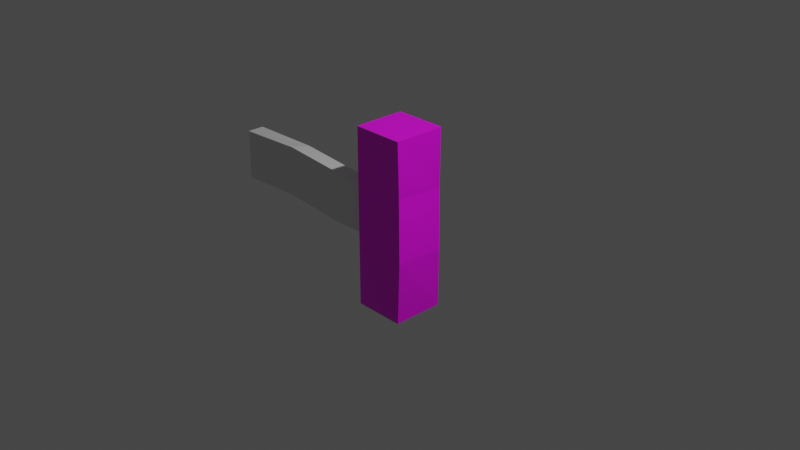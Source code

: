 # Source: fence02.blend  (saved by Blender 3.2.14; exported with 4.5.12 LTS)
import bpy
from mathutils import Matrix  # noqa: F401  (used for matrix-valued properties, if any)

bpy.ops.wm.read_factory_settings(use_empty=True)
scene = bpy.context.scene
scene.name = 'Scene'

# ---- collections
col_collection = bpy.data.collections.new('Collection'); scene.collection.children.link(col_collection)

# ---- images (referenced by path relative to the original .blend; pixels are not part of the script)
import os
ASSET_DIR = os.environ.get("B2B_ASSET_DIR", "")  # directory of the original .blend (textures are referenced by path, not embedded)
HERE = os.path.dirname(os.path.abspath(__file__))  # packed textures are extracted next to this script under _unpacked/

def load_image(name, relpath, width, height, colorspace="sRGB"):
    """Load a texture the original file referenced (path relative to the .blend, or extracted next to this script)."""
    p = next((c for c in (os.path.join(HERE, relpath), os.path.join(ASSET_DIR, relpath)) if relpath and os.path.exists(c)), "")
    if p:
        img = bpy.data.images.load(p, check_existing=True)
        img.name = name
    else:  # same state as the original file: an image datablock whose file is absent (Cycles renders it pink)
        img = bpy.data.images.new(name, width, height)
        img.source = "FILE"
        img.filepath = "//" + (relpath or name)
    img.colorspace_settings.name = colorspace
    return img
img_wood_tutorial_file_free_textures_png = load_image('wood tutorial file free textures.png', 'wood tutorial file free textures.png', 1024, 1024, 'sRGB')

# ---- materials (node trees are filled in below, after node groups)
mat_woodmat01 = bpy.data.materials.new('WoodMat01')
mat_woodmat01.use_transparent_shadow = False
mat_newmat = bpy.data.materials.new('NewMat')
mat_newmat.alpha_threshold = 0.0
mat_newmat.use_transparent_shadow = False
mat_newmat.line_color = (0.0, 0.0, 0.0, 1.0)

# ---- material node trees
mat_woodmat01.use_nodes = True; mat_woodmat01.node_tree.nodes.clear()
_N = mat_woodmat01.node_tree.nodes; _L = mat_woodmat01.node_tree.links
n0 = _N.new('ShaderNodeBsdfPrincipled'); n0.name = 'Principled BSDF'; n0.location = (10, 300)
n0.distribution = 'GGX'
n0.subsurface_method = 'RANDOM_WALK_SKIN'
n0.inputs[3].default_value = 1.45
n0.inputs[27].default_value = (0.0, 0.0, 0.0, 1.0)
n0.inputs[28].default_value = 1.0
n1 = _N.new('ShaderNodeOutputMaterial'); n1.name = 'Material Output'; n1.location = (300, 300)
n2 = _N.new('ShaderNodeTexImage'); n2.name = 'Image Texture'; n2.location = (-621, 107)
n2.image = img_wood_tutorial_file_free_textures_png
_L.new(n0.outputs[0], n1.inputs[0])
_L.new(n2.outputs[0], n0.inputs[0])
n1.is_active_output = True
mat_newmat.use_nodes = True; mat_newmat.node_tree.nodes.clear()
_N = mat_newmat.node_tree.nodes; _L = mat_newmat.node_tree.links
n0 = _N.new('ShaderNodeOutputMaterial'); n0.name = 'Material Output'; n0.location = (300, 300)
n1 = _N.new('ShaderNodeBsdfPrincipled'); n1.name = 'Principled BSDF'; n1.location = (10, 300)
n1.distribution = 'GGX'
n1.subsurface_method = 'RANDOM_WALK_SKIN'
n1.inputs[2].default_value = 0.4
n1.inputs[3].default_value = 1.45
n1.inputs[27].default_value = (0.0, 0.0, 0.0, 1.0)
n1.inputs[28].default_value = 1.0
_L.new(n1.outputs[0], n0.inputs[0])
n0.is_active_output = True

# ---- world
world_world = bpy.data.worlds.new('World'); scene.world = world_world
world_world.use_nodes = True; world_world.node_tree.nodes.clear()
_N = world_world.node_tree.nodes; _L = world_world.node_tree.links
n0 = _N.new('ShaderNodeOutputWorld'); n0.name = 'World Output'; n0.location = (300, 300)
n1 = _N.new('ShaderNodeBackground'); n1.name = 'Background'; n1.location = (10, 300)
n1.inputs[0].default_value = (0.05088, 0.05088, 0.05088, 1.0)
_L.new(n1.outputs[0], n0.inputs[0])
n0.is_active_output = True
world_world.color = (0.05088, 0.05088, 0.05088)
world_world.use_sun_shadow = False
world_world.sun_shadow_jitter_overblur = 0.0

# ---- cameras
cam_camera = bpy.data.cameras.new('Camera')
cam_camera.clip_end = 100.0
cam_camera.ortho_scale = 7.314

# ---- lights
light_light = bpy.data.lights.new('Light', 'POINT')
light_light.transmission_factor = 0.0
light_light.energy = 1000.0
light_light.shadow_soft_size = 0.1
light_light.shadow_maximum_resolution = 0.006
light_light.use_absolute_resolution = True

# ---- meshes
me_cube_001 = bpy.data.meshes.new('Cube.001')
me_cube_001.from_pydata([(0.2876, 0.2876, 1.0), (0.2876, 0.2876, -1.0), (0.2876, -0.2876, 1.0), (0.2876, -0.2876, -1.0), (-0.2876, 0.2876, 1.0), (-0.2876, 0.2876, -1.0), (-0.2876, -0.2876, 1.0), (-0.2876, -0.2876, -1.0), (0.2542, 0.2684, 0.3741), (0.2987, 0.3223, -0.2889), (-0.2542, -0.2684, -0.3741), (-0.2987, -0.3223, 0.2889), (0.2749, -0.3048, 0.3288), (0.3194, -0.2508, -0.3342), (-0.3194, 0.2508, 0.3342), (-0.2749, 0.3048, -0.3288)], [], [(0, 4, 6, 2), (12, 2, 6, 11), (11, 6, 4, 14), (5, 1, 3, 7), (8, 0, 2, 12), (14, 4, 0, 8), (5, 15, 9, 1), (15, 14, 8, 9), (1, 9, 13, 3), (9, 8, 12, 13), (7, 10, 15, 5), (10, 11, 14, 15), (3, 13, 10, 7), (13, 12, 11, 10)])
_uv = me_cube_001.uv_layers.new(name='UVMap')
_uv.uv.foreach_set('vector', [0.006854, 0.01267, 0.3613, 0.01267, 0.3613, 0.3671, 0.006854, 0.3671, 0.6372, 0.5301, 0.4737, 0.5312, 0.475, 0.392, 0.6474, 0.3906, 0.6423, 0.961, 0.4683, 0.9508, 0.4693, 0.81, 0.6329, 0.8193, 0.1981, 0.01041, 0.5307, 0.01041, 0.5307, 0.343, 0.1981, 0.343, 0.6262, 0.674, 0.4686, 0.6701, 0.4737, 0.5312, 0.6372, 0.5301, 0.6329, 0.8193, 0.4693, 0.81, 0.4686, 0.6701, 0.6262, 0.674, 0.9589, 0.8136, 0.7967, 0.8109, 0.7882, 0.6755, 0.9573, 0.6733, 0.7967, 0.8109, 0.6329, 0.8193, 0.6262, 0.674, 0.7882, 0.6755, 0.9573, 0.6733, 0.7882, 0.6755, 0.798, 0.5403, 0.9594, 0.5336, 0.7882, 0.6755, 0.6262, 0.674, 0.6372, 0.5301, 0.798, 0.5403, 0.9599, 0.9541, 0.8067, 0.9504, 0.7967, 0.8109, 0.9589, 0.8136, 0.8067, 0.9504, 0.6423, 0.961, 0.6329, 0.8193, 0.7967, 0.8109, 0.9594, 0.5336, 0.798, 0.5403, 0.808, 0.4017, 0.9599, 0.3942, 0.798, 0.5403, 0.6372, 0.5301, 0.6474, 0.3906, 0.808, 0.4017])
me_cube_001.materials.append(mat_woodmat01)
me_cube_001.use_mirror_vertex_groups = False
me_cube_001.update()
me_cube_005 = bpy.data.meshes.new('Cube.005')
me_cube_005.from_pydata([(0.2876, 0.09762, 1.176), (0.2876, 0.09762, -1.176), (0.2876, -0.09762, 1.176), (0.2876, -0.09762, -1.176), (-0.2876, 0.09762, 1.176), (-0.2876, 0.09762, -1.176), (-0.2876, -0.09762, 1.176), (-0.2876, -0.09762, -1.176), (0.2542, 0.09108, 0.4398), (0.2987, 0.1094, -0.3397), (-0.2542, -0.09108, -0.4398), (-0.2987, -0.1094, 0.3397), (0.2749, -0.1034, 0.3866), (0.3194, -0.08513, -0.3929), (-0.3194, 0.08513, 0.3929), (-0.2749, 0.1034, -0.3866)], [], [(0, 4, 6, 2), (12, 2, 6, 11), (11, 6, 4, 14), (5, 1, 3, 7), (8, 0, 2, 12), (14, 4, 0, 8), (5, 15, 9, 1), (15, 14, 8, 9), (1, 9, 13, 3), (9, 8, 12, 13), (7, 10, 15, 5), (10, 11, 14, 15), (3, 13, 10, 7), (13, 12, 11, 10)])
_uv = me_cube_005.uv_layers.new(name='UVMap')
_uv.uv.foreach_set('vector', [0.625, 0.5, 0.875, 0.5, 0.875, 0.75, 0.625, 0.75, 0.5417, 0.75, 0.625, 0.75, 0.625, 1.0, 0.5417, 1.0, 0.5417, 0.0, 0.625, 0.0, 0.625, 0.25, 0.5417, 0.25, 0.125, 0.5, 0.375, 0.5, 0.375, 0.75, 0.125, 0.75, 0.5417, 0.5, 0.625, 0.5, 0.625, 0.75, 0.5417, 0.75, 0.5417, 0.25, 0.625, 0.25, 0.625, 0.5, 0.5417, 0.5, 0.375, 0.25, 0.4583, 0.25, 0.4583, 0.5, 0.375, 0.5, 0.4583, 0.25, 0.5417, 0.25, 0.5417, 0.5, 0.4583, 0.5, 0.375, 0.5, 0.4583, 0.5, 0.4583, 0.75, 0.375, 0.75, 0.4583, 0.5, 0.5417, 0.5, 0.5417, 0.75, 0.4583, 0.75, 0.375, 0.0, 0.4583, 0.0, 0.4583, 0.25, 0.375, 0.25, 0.4583, 0.0, 0.5417, 0.0, 0.5417, 0.25, 0.4583, 0.25, 0.375, 0.75, 0.4583, 0.75, 0.4583, 1.0, 0.375, 1.0, 0.4583, 0.75, 0.5417, 0.75, 0.5417, 1.0, 0.4583, 1.0])
me_cube_005.materials.append(mat_newmat)
me_cube_005.use_mirror_vertex_groups = False
me_cube_005.update()

# ---- objects
ob_light = bpy.data.objects.new('Light', light_light)
ob_camera = bpy.data.objects.new('Camera', cam_camera)
ob_cube_001 = bpy.data.objects.new('Cube.001', me_cube_001)
ob_cube_003 = bpy.data.objects.new('Cube.003', me_cube_005)

# ---- transforms, parenting, visibility, modifiers, constraints
ob_light.location = (4.076, 1.005, 5.904)
ob_light.rotation_euler = (0.6503, 0.05522, 1.866)
ob_light.lock_rotations_4d = False
ob_light.empty_display_type = 'ARROWS'
ob_light.color = (0.0, 0.0, 0.0, 0.0)
ob_light.lineart.crease_threshold = 0.0
ob_camera.location = (7.359, -6.926, 4.958)
ob_camera.rotation_euler = (1.109, 0.0, 0.8149)
ob_camera.lock_rotations_4d = False
ob_camera.empty_display_type = 'ARROWS'
ob_camera.color = (0.0, 0.0, 0.0, 0.0)
ob_camera.display_type = 'WIRE'
ob_camera.lineart.crease_threshold = 0.0
ob_cube_001.location = (0.0, 0.0, 0.0)
ob_cube_001.rotation_euler = (0.0, -0.0, -1.573)
ob_cube_001.lock_rotations_4d = False
ob_cube_001.empty_display_type = 'ARROWS'
ob_cube_001.lineart.crease_threshold = 0.0
ob_cube_003.location = (-1.217, 0.0, 0.0)
ob_cube_003.rotation_euler = (3.144, 1.571, 0.0)
ob_cube_003.lock_rotations_4d = False
ob_cube_003.empty_display_type = 'ARROWS'
ob_cube_003.lineart.crease_threshold = 0.0

# ---- collection membership
col_collection.objects.link(ob_light)
col_collection.objects.link(ob_camera)
col_collection.objects.link(ob_cube_001)
col_collection.objects.link(ob_cube_003)

# ---- scene / render settings (as saved in the file)
scene.camera = ob_camera
scene.frame_start = 1; scene.frame_end = 250; scene.frame_set(1)
scene.render.engine = 'BLENDER_EEVEE_NEXT'
scene.cycles.sampling_pattern = 'TABULATED_SOBOL'
scene.cycles.use_light_tree = False
scene.view_settings.view_transform = 'Filmic'
bpy.context.view_layer.update()
